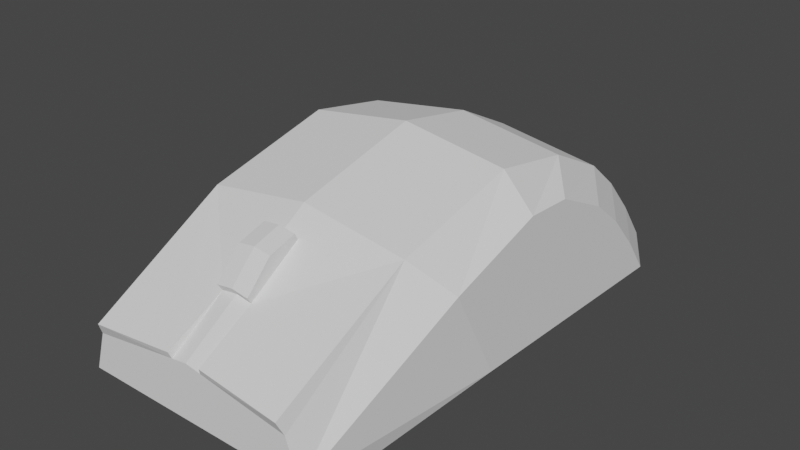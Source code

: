 # Source: mouse_complex.blend  (saved by Blender 2.81.16; exported with 4.5.12 LTS)
import bpy
from mathutils import Matrix  # noqa: F401  (used for matrix-valued properties, if any)

bpy.ops.wm.read_factory_settings(use_empty=True)
scene = bpy.context.scene
scene.name = 'Scene'

# ---- collections
col_collection = bpy.data.collections.new('Collection'); scene.collection.children.link(col_collection)

# ---- world
world_world = bpy.data.worlds.new('World'); scene.world = world_world
world_world.use_nodes = True; world_world.node_tree.nodes.clear()
_N = world_world.node_tree.nodes; _L = world_world.node_tree.links
n0 = _N.new('ShaderNodeOutputWorld'); n0.name = 'World Output'; n0.location = (300, 300)
n1 = _N.new('ShaderNodeBackground'); n1.name = 'Background'; n1.location = (10, 300)
n1.inputs[0].default_value = (0.05088, 0.05088, 0.05088, 1.0)
_L.new(n1.outputs[0], n0.inputs[0])
n0.is_active_output = True
world_world.color = (0.05088, 0.05088, 0.05088)
world_world.use_sun_shadow = False
world_world.sun_shadow_jitter_overblur = 0.0

# ---- meshes
me_cube_002 = bpy.data.meshes.new('Cube.002')
me_cube_002.from_pydata([(0.4456, -1.077, 0.2764), (0.4441, 0.8854, 5.312e-06), (0.5872, 0.01543, 0.6415), (0.4456, 0.03315, 0.7733), (0.4455, 1.099, 0.09624), (0.5872, -0.4081, 0.5084), (0.4455, 0.9719, 0.2678), (0.5872, 0.7686, 0.2247), (0.4455, 0.8239, 0.4342), (0.5872, 0.6291, 0.3795), (0.4455, 0.6672, 0.5673), (0.5872, 0.4771, 0.5045), (0.4456, 0.3895, 0.7086), (0.5872, 0.2219, 0.6303), (0.06854, -1.077, 0.3332), (0.06854, -0.6151, 0.6323), (0.06854, -0.732, 0.5566), (0.07285, -0.6336, 0.6609), (0.07285, -0.7505, 0.6261), (0.07285, -0.8604, 0.514), (0.5872, -0.1996, 0.1071), (0.5872, 0.8839, 0.0676), (0.4801, 0.8342, 5.314e-06), (0.4996, -1.077, 0.1096), (0.4801, -0.9724, 5.314e-06), (0.4308, -1.1, 0.3299), (0.07506, -1.086, 0.3588), (0.4456, -0.5118, 0.6423), (0.06854, -0.8419, 0.4854), (0.0, 0.8854, 5.312e-06), (0.0, 0.03315, 0.8405), (0.0, -1.077, 0.3436), (0.0, 1.099, 0.1317), (0.0, -0.5118, 0.7095), (0.0, 0.9719, 0.335), (0.0, 0.6672, 0.6344), (0.0, 0.3895, 0.7758), (-0.4456, -1.077, 0.2764), (-0.4441, 0.8854, 5.312e-06), (-0.5872, 0.01543, 0.6415), (-0.4456, 0.03315, 0.7733), (-0.4455, 1.099, 0.09624), (-0.5872, -0.4081, 0.5084), (-0.4455, 0.9719, 0.2678), (-0.5872, 0.7686, 0.2247), (-0.4455, 0.8239, 0.4342), (-0.5872, 0.6291, 0.3795), (-0.4455, 0.6672, 0.5673), (-0.5872, 0.4771, 0.5045), (-0.4456, 0.3895, 0.7086), (-0.5872, 0.2219, 0.6303), (-0.06854, -1.077, 0.3332), (0.0, 0.8239, 0.5014), (0.0, -0.6151, 0.6426), (-0.06854, -0.6151, 0.6323), (0.0, -0.8419, 0.4957), (0.0, -0.9724, 5.312e-06), (-0.06854, -0.732, 0.5566), (0.0, -0.7505, 0.6364), (0.0, -0.6336, 0.6712), (-0.07285, -0.6336, 0.6609), (-0.07285, -0.7505, 0.6261), (-0.07285, -0.8604, 0.514), (0.0, -0.8604, 0.5243), (-0.5872, -0.1996, 0.1071), (-0.5872, 0.8839, 0.0676), (-0.4801, 0.8342, 5.314e-06), (0.0, -1.077, 0.1096), (-0.4996, -1.077, 0.1096), (-0.4801, -0.9724, 5.314e-06), (-0.4308, -1.1, 0.3299), (-0.07506, -1.086, 0.3588), (-0.4456, -0.5118, 0.6423), (-0.06854, -0.8419, 0.4854)], [], [(32, 34, 6, 4), (7, 9, 20), (21, 22, 1, 4), (9, 11, 20), (34, 52, 8, 6), (52, 35, 10, 8), (11, 13, 20), (35, 36, 12, 10), (21, 7, 20), (23, 0, 14, 31, 67), (29, 32, 4, 1), (36, 30, 3, 12), (3, 27, 5, 2), (7, 21, 4, 6), (9, 7, 6, 8), (11, 9, 8, 10), (13, 11, 10, 12), (2, 13, 12, 3), (15, 33, 53), (27, 3, 30, 33), (55, 28, 19, 63), (27, 0, 23, 5), (13, 2, 20), (29, 1, 22, 24, 56), (14, 28, 55, 31), (15, 53, 59, 17), (18, 17, 59, 58), (19, 18, 58, 63), (16, 15, 17, 18), (28, 16, 18, 19), (20, 5, 23), (56, 24, 23, 67), (28, 14, 26), (14, 0, 25, 26), (0, 27, 25), (24, 22, 21, 20), (20, 2, 5), (16, 28, 26, 25, 27), (27, 33, 15, 16), (20, 23, 24), (32, 41, 43, 34), (44, 64, 46), (65, 41, 38, 66), (46, 64, 48), (34, 43, 45, 52), (52, 45, 47, 35), (48, 64, 50), (35, 47, 49, 36), (65, 64, 44), (68, 67, 31, 51, 37), (29, 38, 41, 32), (36, 49, 40, 30), (40, 39, 42, 72), (44, 43, 41, 65), (46, 45, 43, 44), (48, 47, 45, 46), (50, 49, 47, 48), (39, 40, 49, 50), (54, 53, 33), (72, 33, 30, 40), (55, 63, 62, 73), (72, 42, 68, 37), (50, 64, 39), (29, 56, 69, 66, 38), (51, 31, 55, 73), (54, 60, 59, 53), (61, 58, 59, 60), (62, 63, 58, 61), (57, 61, 60, 54), (73, 62, 61, 57), (64, 68, 42), (56, 67, 68, 69), (73, 71, 51), (51, 71, 70, 37), (37, 70, 72), (69, 64, 65, 66), (64, 42, 39), (57, 72, 70, 71, 73), (72, 57, 54, 33), (64, 69, 68)])
_uv = me_cube_002.uv_layers.new(name='UVMap')
_uv.uv.foreach_set('vector', [0.4078, 0.3896, 0.4713, 0.3896, 0.5105, 0.4698, 0.4212, 0.4698, 0.5252, 0.5228, 0.5711, 0.524, 0.5515, 0.6236, 0.4262, 0.522, 0.375, 0.4834, 0.375, 0.4695, 0.4212, 0.4698, 0.5711, 0.524, 0.5944, 0.5264, 0.5839, 0.6223, 0.4713, 0.3896, 0.5007, 0.3896, 0.5519, 0.4698, 0.5105, 0.4698, 0.5007, 0.3896, 0.5157, 0.3896, 0.5729, 0.4698, 0.5519, 0.4698, 0.5944, 0.5264, 0.6097, 0.5302, 0.5996, 0.6197, 0.5157, 0.3896, 0.5255, 0.3896, 0.5867, 0.4699, 0.5729, 0.4698, 0.4262, 0.522, 0.5252, 0.5228, 0.4907, 0.6248, 0.6097, 0.75, 0.6005, 0.7801, 0.5353, 0.8604, 0.5234, 0.875, 0.5143, 0.875, 0.375, 0.3895, 0.4078, 0.3896, 0.4212, 0.4698, 0.375, 0.4695, 0.5255, 0.3896, 0.5353, 0.3896, 0.6005, 0.4699, 0.5867, 0.4699, 0.6005, 0.4699, 0.6005, 0.6335, 0.6156, 0.6319, 0.6127, 0.5315, 0.5252, 0.5228, 0.4262, 0.522, 0.4212, 0.4698, 0.5105, 0.4698, 0.5711, 0.524, 0.5252, 0.5228, 0.5105, 0.4698, 0.5519, 0.4698, 0.5944, 0.5264, 0.5711, 0.524, 0.5519, 0.4698, 0.5729, 0.4698, 0.6097, 0.5302, 0.5944, 0.5264, 0.5729, 0.4698, 0.5867, 0.4699, 0.6127, 0.5315, 0.6097, 0.5302, 0.5867, 0.4699, 0.6005, 0.4699, 0.5353, 0.6786, 0.5234, 0.6387, 0.5234, 0.6819, 0.6005, 0.6335, 0.6005, 0.4699, 0.5353, 0.3896, 0.5353, 0.6379, 0.5234, 0.7767, 0.5353, 0.7679, 0.5353, 0.7679, 0.5234, 0.7767, 0.6005, 0.6335, 0.6005, 0.6603, 0.6145, 0.6535, 0.6156, 0.6319, 0.6097, 0.5302, 0.6127, 0.5315, 0.6105, 0.6252, 0.2645, 0.5, 0.3445, 0.5, 0.3522, 0.5062, 0.3522, 0.6319, 0.25, 0.6319, 0.5353, 0.8604, 0.5353, 0.7679, 0.5234, 0.7767, 0.5234, 0.875, 0.5353, 0.6786, 0.5234, 0.6819, 0.5234, 0.6819, 0.5353, 0.6786, 0.5353, 0.7246, 0.5353, 0.6786, 0.5234, 0.6819, 0.5234, 0.7308, 0.5353, 0.7679, 0.5353, 0.7246, 0.5234, 0.7308, 0.5234, 0.7767, 0.5353, 0.7246, 0.5353, 0.6786, 0.5353, 0.6786, 0.5353, 0.7246, 0.5353, 0.7679, 0.5353, 0.7246, 0.5353, 0.7246, 0.5353, 0.7679, 0.611, 0.6259, 0.6156, 0.6319, 0.6109, 0.6535, 0.25, 0.7372, 0.3522, 0.7362, 0.3522, 0.75, 0.25, 0.75, 0.5353, 0.7679, 0.5353, 0.8604, 0.5353, 0.8604, 0.5353, 0.8604, 0.6005, 0.7801, 0.6005, 0.7801, 0.5353, 0.8604, 0.6005, 0.6603, 0.6005, 0.6409, 0.6005, 0.6603, 0.3522, 0.6319, 0.3522, 0.5062, 0.4262, 0.522, 0.375, 0.6319, 0.6105, 0.6252, 0.6127, 0.5315, 0.6156, 0.6319, 0.5353, 0.7246, 0.5353, 0.7679, 0.5353, 0.8604, 0.6005, 0.7801, 0.6005, 0.6738, 0.6005, 0.6335, 0.5353, 0.6379, 0.5353, 0.6786, 0.5353, 0.7246, 0.375, 0.6319, 0.375, 0.6535, 0.3522, 0.6319, 0.4078, 0.3896, 0.4212, 0.4698, 0.5105, 0.4698, 0.4713, 0.3896, 0.5252, 0.5228, 0.5515, 0.6236, 0.5711, 0.524, 0.4262, 0.522, 0.4212, 0.4698, 0.375, 0.4695, 0.375, 0.4834, 0.5711, 0.524, 0.5839, 0.6223, 0.5944, 0.5264, 0.4713, 0.3896, 0.5105, 0.4698, 0.5519, 0.4698, 0.5007, 0.3896, 0.5007, 0.3896, 0.5519, 0.4698, 0.5729, 0.4698, 0.5157, 0.3896, 0.5944, 0.5264, 0.5996, 0.6197, 0.6097, 0.5302, 0.5157, 0.3896, 0.5729, 0.4698, 0.5867, 0.4699, 0.5255, 0.3896, 0.4262, 0.522, 0.4907, 0.6248, 0.5252, 0.5228, 0.6097, 0.75, 0.5143, 0.875, 0.5234, 0.875, 0.5353, 0.8604, 0.6005, 0.7801, 0.375, 0.3895, 0.375, 0.4695, 0.4212, 0.4698, 0.4078, 0.3896, 0.5255, 0.3896, 0.5867, 0.4699, 0.6005, 0.4699, 0.5353, 0.3896, 0.6005, 0.4699, 0.6127, 0.5315, 0.6156, 0.6319, 0.6005, 0.6335, 0.5252, 0.5228, 0.5105, 0.4698, 0.4212, 0.4698, 0.4262, 0.522, 0.5711, 0.524, 0.5519, 0.4698, 0.5105, 0.4698, 0.5252, 0.5228, 0.5944, 0.5264, 0.5729, 0.4698, 0.5519, 0.4698, 0.5711, 0.524, 0.6097, 0.5302, 0.5867, 0.4699, 0.5729, 0.4698, 0.5944, 0.5264, 0.6127, 0.5315, 0.6005, 0.4699, 0.5867, 0.4699, 0.6097, 0.5302, 0.5353, 0.6786, 0.5234, 0.6819, 0.5234, 0.6387, 0.6005, 0.6335, 0.5353, 0.6379, 0.5353, 0.3896, 0.6005, 0.4699, 0.5234, 0.7767, 0.5234, 0.7767, 0.5353, 0.7679, 0.5353, 0.7679, 0.6005, 0.6335, 0.6156, 0.6319, 0.6145, 0.6535, 0.6005, 0.6603, 0.6097, 0.5302, 0.6105, 0.6252, 0.6127, 0.5315, 0.2645, 0.5, 0.25, 0.6319, 0.3522, 0.6319, 0.3522, 0.5062, 0.3445, 0.5, 0.5353, 0.8604, 0.5234, 0.875, 0.5234, 0.7767, 0.5353, 0.7679, 0.5353, 0.6786, 0.5353, 0.6786, 0.5234, 0.6819, 0.5234, 0.6819, 0.5353, 0.7246, 0.5234, 0.7308, 0.5234, 0.6819, 0.5353, 0.6786, 0.5353, 0.7679, 0.5234, 0.7767, 0.5234, 0.7308, 0.5353, 0.7246, 0.5353, 0.7246, 0.5353, 0.7246, 0.5353, 0.6786, 0.5353, 0.6786, 0.5353, 0.7679, 0.5353, 0.7679, 0.5353, 0.7246, 0.5353, 0.7246, 0.611, 0.6259, 0.6109, 0.6535, 0.6156, 0.6319, 0.25, 0.7372, 0.25, 0.75, 0.3522, 0.75, 0.3522, 0.7362, 0.5353, 0.7679, 0.5353, 0.8604, 0.5353, 0.8604, 0.5353, 0.8604, 0.5353, 0.8604, 0.6005, 0.7801, 0.6005, 0.7801, 0.6005, 0.6603, 0.6005, 0.6603, 0.6005, 0.6409, 0.3522, 0.6319, 0.375, 0.6319, 0.4262, 0.522, 0.3522, 0.5062, 0.6105, 0.6252, 0.6156, 0.6319, 0.6127, 0.5315, 0.5353, 0.7246, 0.6005, 0.6738, 0.6005, 0.7801, 0.5353, 0.8604, 0.5353, 0.7679, 0.6005, 0.6335, 0.5353, 0.7246, 0.5353, 0.6786, 0.5353, 0.6379, 0.375, 0.6319, 0.3522, 0.6319, 0.375, 0.6535])
me_cube_002.use_remesh_fix_poles = True
me_cube_002.use_remesh_preserve_attributes = False
me_cube_002.use_mirror_vertex_groups = False
me_cube_002.update()

# ---- objects
ob_mouse = bpy.data.objects.new('mouse', me_cube_002)
ob_mouse_front = bpy.data.objects.new('mouse_front', None)
ob_mouse_side = bpy.data.objects.new('mouse_side', None)

# ---- transforms, parenting, visibility, modifiers, constraints
ob_mouse.location = (0.0, 0.0, 0.0)
ob_mouse.scale = (0.1014, 0.1014, 0.1014)
ob_mouse.lineart.crease_threshold = 0.0
ob_mouse_front.location = (0.0, 0.0, 0.04109)
ob_mouse_front.rotation_euler = (1.571, -0.0, 1.571)
ob_mouse_front.scale = (0.05224, 0.05224, 0.05224)
ob_mouse_front.empty_display_type = 'IMAGE'
ob_mouse_front.empty_display_size = 5.0
ob_mouse_front.lineart.crease_threshold = 0.0
ob_mouse_side.location = (0.0, 0.0, 0.05514)
ob_mouse_side.rotation_euler = (1.571, -0.0, -0.0)
ob_mouse_side.scale = (0.03926, 0.03926, 0.03926)
ob_mouse_side.empty_display_type = 'IMAGE'
ob_mouse_side.empty_display_size = 5.0
ob_mouse_side.lineart.crease_threshold = 0.0

# ---- collection membership
col_collection.objects.link(ob_mouse)
col_collection.objects.link(ob_mouse_front)
col_collection.objects.link(ob_mouse_side)

# ---- scene / render settings (as saved in the file)
scene.frame_start = 1; scene.frame_end = 250; scene.frame_set(1)
scene.render.engine = 'BLENDER_EEVEE_NEXT'
scene.cycles.use_denoising = False
scene.cycles.samples = 128
scene.cycles.sampling_pattern = 'TABULATED_SOBOL'
scene.cycles.use_adaptive_sampling = False
scene.cycles.use_light_tree = False
scene.view_settings.view_transform = 'Filmic'
bpy.context.view_layer.update()

# ---- added for rendering (the .blend has no active camera and no usable light): camera, sun
cam_auto = bpy.data.cameras.new('AutoCamera')
cam_auto.lens = 50.0
cam_auto.sensor_width = 36.0
cam_auto.clip_end = 1000.0
ob_auto_camera = bpy.data.objects.new('AutoCamera', cam_auto)
scene.collection.objects.link(ob_auto_camera)
ob_auto_camera.location = (0.246873, -0.296301, 0.240121)
ob_auto_camera.rotation_euler = (1.09748, -7.21219e-08, 0.694738)
scene.camera = ob_auto_camera
light_auto_sun = bpy.data.lights.new('AutoSun', 'SUN')
light_auto_sun.energy = 3.0
light_auto_sun.angle = 0.0523599
ob_auto_sun = bpy.data.objects.new('AutoSun', light_auto_sun)
scene.collection.objects.link(ob_auto_sun)
ob_auto_sun.rotation_euler = (0.872665, 0.174533, 0.523599)
bpy.context.view_layer.update()
